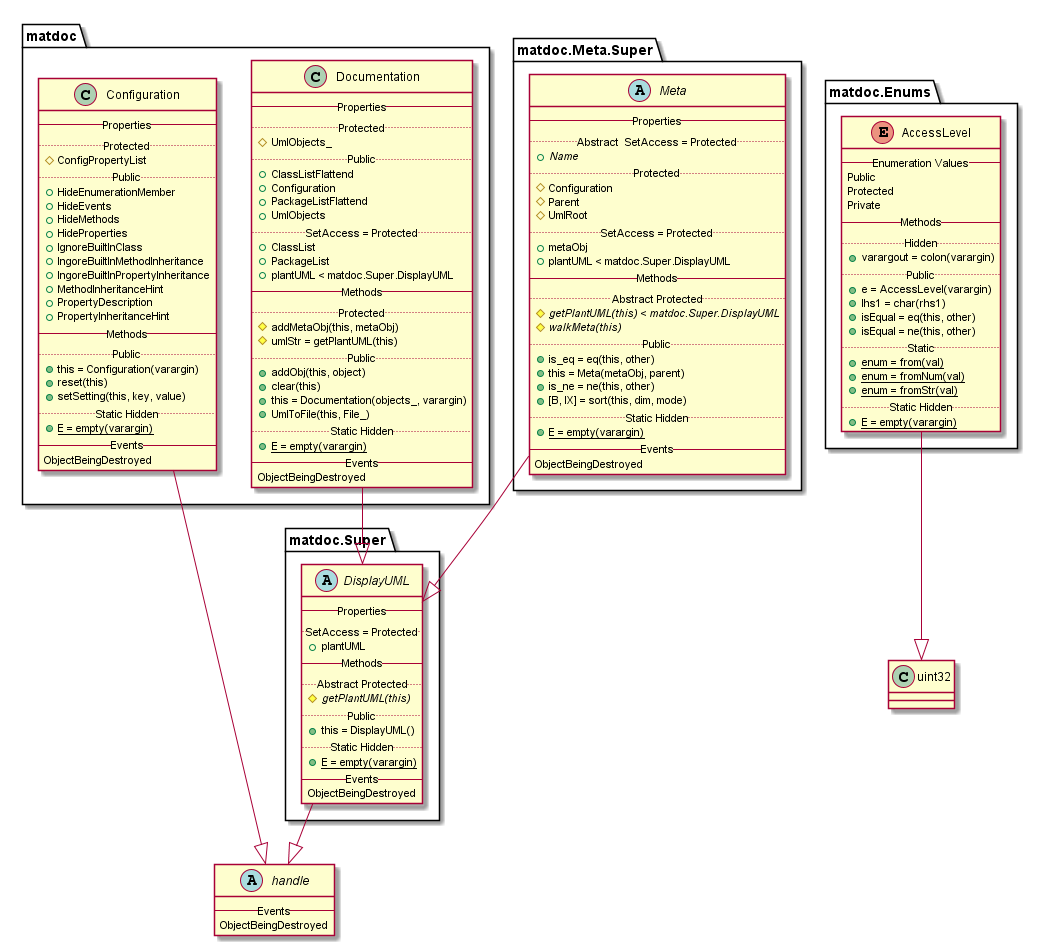

The diagram above was rendered by PlantUML. Its source (embedded in the PNG):
@startuml

abstract class handle {
   -- Events --
   ObjectBeingDestroyed
}


class matdoc.Configuration {
   -- Properties --
   .. Protected ..
   {field} # ConfigPropertyList
   .. Public ..
   {field} + HideEnumerationMember
   {field} + HideEvents
   {field} + HideMethods
   {field} + HideProperties
   {field} + IgnoreBuiltInClass
   {field} + IngoreBuiltInMethodInheritance
   {field} + IngoreBuiltInPropertyInheritance
   {field} + MethodInheritanceHint
   {field} + PropertyDescription
   {field} + PropertyInheritanceHint
   -- Methods --
   .. Public ..
   {method} + this = Configuration(varargin)
   {method} + reset(this)
   {method} + setSetting(this, key, value)
   .. Static Hidden ..
   {method}{static} + E = empty(varargin)
   -- Events --
   ObjectBeingDestroyed
}

matdoc.Configuration --|> handle

class matdoc.Documentation {
   -- Properties --
   .. Protected ..
   {field} # UmlObjects_
   .. Public ..
   {field} + ClassListFlattend
   {field} + Configuration
   {field} + PackageListFlattend
   {field} + UmlObjects
   .. SetAccess = Protected ..
   {field} + ClassList
   {field} + PackageList
   {field} + plantUML < matdoc.Super.DisplayUML
   -- Methods --
   .. Protected ..
   {method} # addMetaObj(this, metaObj)
   {method} # umlStr = getPlantUML(this)
   .. Public ..
   {method} + addObj(this, object)
   {method} + clear(this)
   {method} + this = Documentation(objects_, varargin)
   {method} + UmlToFile(this, File_)
   .. Static Hidden ..
   {method}{static} + E = empty(varargin)
   -- Events --
   ObjectBeingDestroyed
}

matdoc.Documentation --|> matdoc.Super.DisplayUML

enum matdoc.Enums.AccessLevel {
   -- Enumeration Values --
   Public
   Protected
   Private
   -- Methods --
   .. Hidden ..
   {method} + varargout = colon(varargin)
   .. Public ..
   {method} + e = AccessLevel(varargin)
   {method} + lhs1 = char(rhs1)
   {method} + isEqual = eq(this, other)
   {method} + isEqual = ne(this, other)
   .. Static ..
   {method}{static} + enum = from(val)
   {method}{static} + enum = fromNum(val)
   {method}{static} + enum = fromStr(val)
   .. Static Hidden ..
   {method}{static} + E = empty(varargin)
}

matdoc.Enums.AccessLevel --|> uint32

abstract class matdoc.Meta.Super.Meta {
   -- Properties --
   .. Abstract  SetAccess = Protected ..
   {field}{abstract} + Name
   .. Protected ..
   {field} # Configuration
   {field} # Parent
   {field} # UmlRoot
   .. SetAccess = Protected ..
   {field} + metaObj
   {field} + plantUML < matdoc.Super.DisplayUML
   -- Methods --
   .. Abstract Protected ..
   {method}{abstract} # getPlantUML(this) < matdoc.Super.DisplayUML
   {method}{abstract} # walkMeta(this)
   .. Public ..
   {method} + is_eq = eq(this, other)
   {method} + this = Meta(metaObj, parent)
   {method} + is_ne = ne(this, other)
   {method} + [B, IX] = sort(this, dim, mode)
   .. Static Hidden ..
   {method}{static} + E = empty(varargin)
   -- Events --
   ObjectBeingDestroyed
}

matdoc.Meta.Super.Meta --|> matdoc.Super.DisplayUML

abstract class matdoc.Super.DisplayUML {
   -- Properties --
   .. SetAccess = Protected ..
   {field} + plantUML
   -- Methods --
   .. Abstract Protected ..
   {method}{abstract} # getPlantUML(this)
   .. Public ..
   {method} + this = DisplayUML()
   .. Static Hidden ..
   {method}{static} + E = empty(varargin)
   -- Events --
   ObjectBeingDestroyed
}

matdoc.Super.DisplayUML --|> handle

@enduml